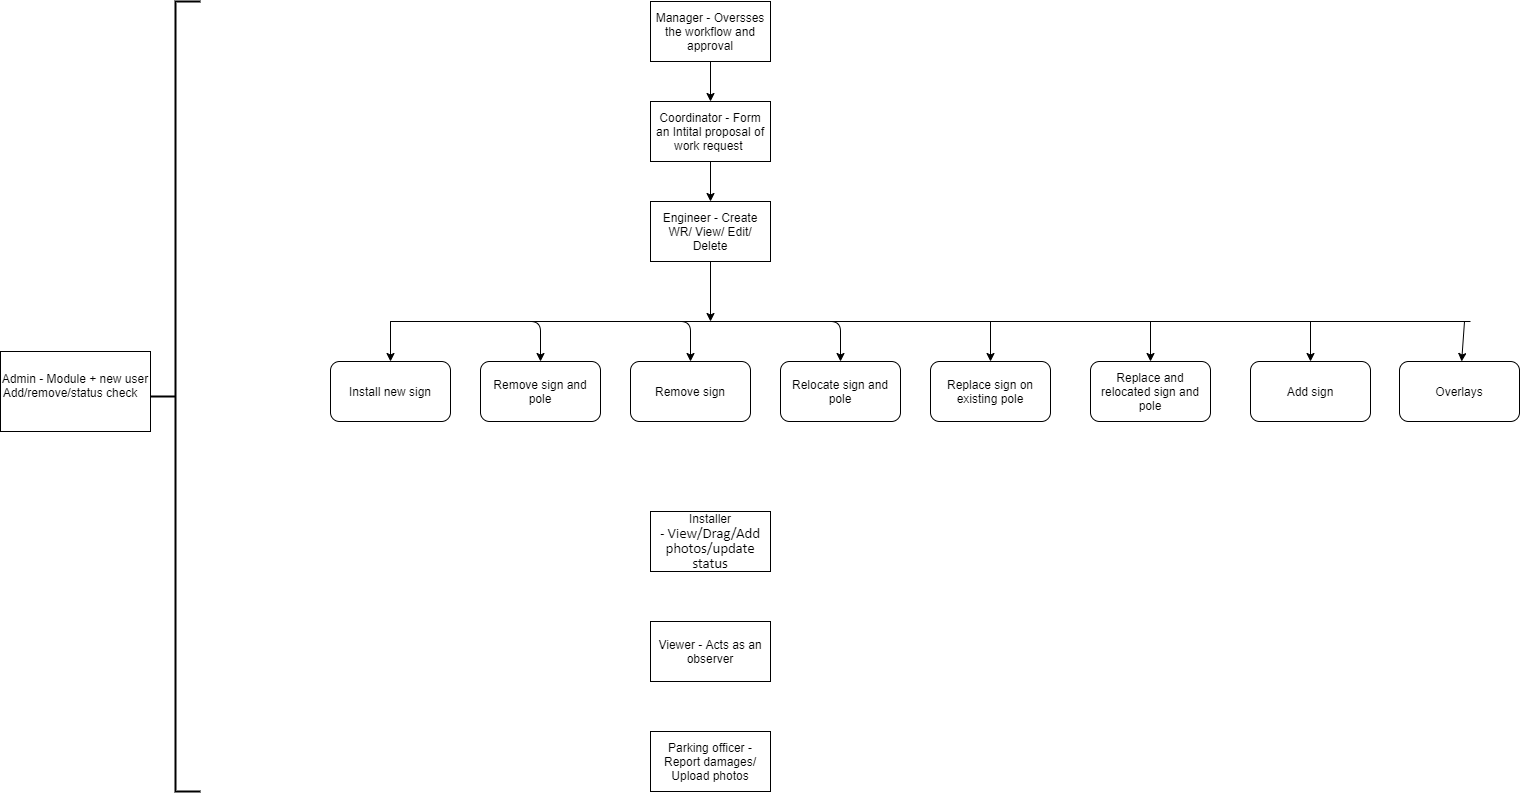

The diagram above was exported from draw.io. Its source (the exported page's mxGraphModel, read from the mxfile embedded in the PNG):
<mxGraphModel dx="1447" dy="767" grid="1" gridSize="10" guides="1" tooltips="1" connect="1" arrows="1" fold="1" page="1" pageScale="1" pageWidth="2339" pageHeight="3300" math="0" shadow="0">
  <root>
    <mxCell id="0" />
    <mxCell id="1" parent="0" />
    <mxCell id="xJvOWjHeh3KEyj_frbz6-1" value="Admin -&amp;nbsp;&lt;span style=&quot;text-indent: -0.25in&quot;&gt;Module + new user Add/remove/status check&lt;/span&gt;&lt;span style=&quot;text-indent: -0.25in&quot;&gt;&amp;nbsp; &amp;nbsp;&lt;/span&gt;&lt;p class=&quot;MsoListParagraph&quot; style=&quot;margin-left: 0.25in ; text-indent: -0.25in&quot;&gt;&lt;/p&gt;" style="rounded=0;whiteSpace=wrap;html=1;" parent="1" vertex="1">
      <mxGeometry x="90" y="470" width="150" height="80" as="geometry" />
    </mxCell>
    <mxCell id="_ZgnA_AFbBj5DAzCL6um-2" value="Manager - Oversses the workflow and approval" style="rounded=0;whiteSpace=wrap;html=1;" vertex="1" parent="1">
      <mxGeometry x="740" y="120" width="120" height="60" as="geometry" />
    </mxCell>
    <mxCell id="_ZgnA_AFbBj5DAzCL6um-4" value="Coordinator - Form an Intital proposal of work request&amp;nbsp;" style="rounded=0;whiteSpace=wrap;html=1;" vertex="1" parent="1">
      <mxGeometry x="740" y="220" width="120" height="60" as="geometry" />
    </mxCell>
    <mxCell id="_ZgnA_AFbBj5DAzCL6um-5" value="Engineer - Create WR/ View/ Edit/ Delete" style="rounded=0;whiteSpace=wrap;html=1;" vertex="1" parent="1">
      <mxGeometry x="740" y="320" width="120" height="60" as="geometry" />
    </mxCell>
    <mxCell id="_ZgnA_AFbBj5DAzCL6um-6" value="Installer -&amp;nbsp;&lt;span style=&quot;font-size: 11.0pt ; line-height: 107% ; font-family: &amp;#34;calibri&amp;#34; , sans-serif&quot;&gt;View/Drag/Add&lt;br/&gt;photos/update status&lt;/span&gt;" style="rounded=0;whiteSpace=wrap;html=1;" vertex="1" parent="1">
      <mxGeometry x="740" y="630" width="120" height="60" as="geometry" />
    </mxCell>
    <mxCell id="_ZgnA_AFbBj5DAzCL6um-7" value="Viewer - Acts as an observer" style="rounded=0;whiteSpace=wrap;html=1;" vertex="1" parent="1">
      <mxGeometry x="740" y="740" width="120" height="60" as="geometry" />
    </mxCell>
    <mxCell id="_ZgnA_AFbBj5DAzCL6um-8" value="Parking officer - Report damages/ Upload photos" style="rounded=0;whiteSpace=wrap;html=1;" vertex="1" parent="1">
      <mxGeometry x="740" y="850" width="120" height="60" as="geometry" />
    </mxCell>
    <mxCell id="_ZgnA_AFbBj5DAzCL6um-9" value="Install new sign" style="rounded=1;whiteSpace=wrap;html=1;" vertex="1" parent="1">
      <mxGeometry x="420" y="480" width="120" height="60" as="geometry" />
    </mxCell>
    <mxCell id="_ZgnA_AFbBj5DAzCL6um-11" value="Relocate sign and pole" style="rounded=1;whiteSpace=wrap;html=1;" vertex="1" parent="1">
      <mxGeometry x="870" y="480" width="120" height="60" as="geometry" />
    </mxCell>
    <mxCell id="_ZgnA_AFbBj5DAzCL6um-12" value="Remove sign and pole" style="rounded=1;whiteSpace=wrap;html=1;" vertex="1" parent="1">
      <mxGeometry x="570" y="480" width="120" height="60" as="geometry" />
    </mxCell>
    <mxCell id="_ZgnA_AFbBj5DAzCL6um-13" value="Remove sign" style="rounded=1;whiteSpace=wrap;html=1;" vertex="1" parent="1">
      <mxGeometry x="720" y="480" width="120" height="60" as="geometry" />
    </mxCell>
    <mxCell id="_ZgnA_AFbBj5DAzCL6um-14" value="Replace sign on existing pole" style="rounded=1;whiteSpace=wrap;html=1;" vertex="1" parent="1">
      <mxGeometry x="1020" y="480" width="120" height="60" as="geometry" />
    </mxCell>
    <mxCell id="_ZgnA_AFbBj5DAzCL6um-15" value="Replace and relocated sign and pole" style="rounded=1;whiteSpace=wrap;html=1;" vertex="1" parent="1">
      <mxGeometry x="1180" y="480" width="120" height="60" as="geometry" />
    </mxCell>
    <mxCell id="_ZgnA_AFbBj5DAzCL6um-16" value="Add sign" style="rounded=1;whiteSpace=wrap;html=1;" vertex="1" parent="1">
      <mxGeometry x="1340" y="480" width="120" height="60" as="geometry" />
    </mxCell>
    <mxCell id="_ZgnA_AFbBj5DAzCL6um-17" value="Overlays" style="rounded=1;whiteSpace=wrap;html=1;" vertex="1" parent="1">
      <mxGeometry x="1489" y="480" width="120" height="60" as="geometry" />
    </mxCell>
    <mxCell id="_ZgnA_AFbBj5DAzCL6um-18" value="" style="endArrow=none;html=1;" edge="1" parent="1">
      <mxGeometry width="50" height="50" relative="1" as="geometry">
        <mxPoint x="480" y="440" as="sourcePoint" />
        <mxPoint x="1560" y="440" as="targetPoint" />
      </mxGeometry>
    </mxCell>
    <mxCell id="_ZgnA_AFbBj5DAzCL6um-19" value="" style="endArrow=classic;html=1;" edge="1" parent="1" target="_ZgnA_AFbBj5DAzCL6um-9">
      <mxGeometry width="50" height="50" relative="1" as="geometry">
        <mxPoint x="480" y="440" as="sourcePoint" />
        <mxPoint x="580" y="420" as="targetPoint" />
      </mxGeometry>
    </mxCell>
    <mxCell id="_ZgnA_AFbBj5DAzCL6um-20" value="" style="endArrow=classic;html=1;entryX=0.5;entryY=0;entryDx=0;entryDy=0;" edge="1" parent="1" target="_ZgnA_AFbBj5DAzCL6um-12">
      <mxGeometry width="50" height="50" relative="1" as="geometry">
        <mxPoint x="480" y="440" as="sourcePoint" />
        <mxPoint x="480" y="480" as="targetPoint" />
        <Array as="points">
          <mxPoint x="630" y="440" />
        </Array>
      </mxGeometry>
    </mxCell>
    <mxCell id="_ZgnA_AFbBj5DAzCL6um-21" value="" style="endArrow=classic;html=1;entryX=0.5;entryY=0;entryDx=0;entryDy=0;" edge="1" parent="1" target="_ZgnA_AFbBj5DAzCL6um-13">
      <mxGeometry width="50" height="50" relative="1" as="geometry">
        <mxPoint x="480" y="440" as="sourcePoint" />
        <mxPoint x="630" y="480" as="targetPoint" />
        <Array as="points">
          <mxPoint x="630" y="440" />
          <mxPoint x="780" y="440" />
        </Array>
      </mxGeometry>
    </mxCell>
    <mxCell id="_ZgnA_AFbBj5DAzCL6um-22" value="" style="endArrow=classic;html=1;entryX=0.5;entryY=0;entryDx=0;entryDy=0;" edge="1" parent="1" target="_ZgnA_AFbBj5DAzCL6um-11">
      <mxGeometry width="50" height="50" relative="1" as="geometry">
        <mxPoint x="780" y="440" as="sourcePoint" />
        <mxPoint x="930" y="470" as="targetPoint" />
        <Array as="points">
          <mxPoint x="930" y="440" />
        </Array>
      </mxGeometry>
    </mxCell>
    <mxCell id="_ZgnA_AFbBj5DAzCL6um-23" value="" style="endArrow=classic;html=1;entryX=0.5;entryY=0;entryDx=0;entryDy=0;" edge="1" parent="1" target="_ZgnA_AFbBj5DAzCL6um-14">
      <mxGeometry width="50" height="50" relative="1" as="geometry">
        <mxPoint x="1080" y="440" as="sourcePoint" />
        <mxPoint x="490" y="490" as="targetPoint" />
      </mxGeometry>
    </mxCell>
    <mxCell id="_ZgnA_AFbBj5DAzCL6um-24" value="" style="endArrow=classic;html=1;" edge="1" parent="1" target="_ZgnA_AFbBj5DAzCL6um-17">
      <mxGeometry width="50" height="50" relative="1" as="geometry">
        <mxPoint x="1554" y="440" as="sourcePoint" />
        <mxPoint x="1090" y="490" as="targetPoint" />
      </mxGeometry>
    </mxCell>
    <mxCell id="_ZgnA_AFbBj5DAzCL6um-25" value="" style="endArrow=classic;html=1;entryX=0.5;entryY=0;entryDx=0;entryDy=0;" edge="1" parent="1" target="_ZgnA_AFbBj5DAzCL6um-15">
      <mxGeometry width="50" height="50" relative="1" as="geometry">
        <mxPoint x="1240" y="440" as="sourcePoint" />
        <mxPoint x="1100" y="500" as="targetPoint" />
      </mxGeometry>
    </mxCell>
    <mxCell id="_ZgnA_AFbBj5DAzCL6um-26" value="" style="endArrow=classic;html=1;" edge="1" parent="1" target="_ZgnA_AFbBj5DAzCL6um-16">
      <mxGeometry width="50" height="50" relative="1" as="geometry">
        <mxPoint x="1400" y="440" as="sourcePoint" />
        <mxPoint x="1110" y="510" as="targetPoint" />
      </mxGeometry>
    </mxCell>
    <mxCell id="_ZgnA_AFbBj5DAzCL6um-28" value="" style="endArrow=classic;html=1;" edge="1" parent="1" source="_ZgnA_AFbBj5DAzCL6um-2" target="_ZgnA_AFbBj5DAzCL6um-4">
      <mxGeometry width="50" height="50" relative="1" as="geometry">
        <mxPoint x="490" y="410" as="sourcePoint" />
        <mxPoint x="490" y="450" as="targetPoint" />
      </mxGeometry>
    </mxCell>
    <mxCell id="_ZgnA_AFbBj5DAzCL6um-29" value="" style="endArrow=classic;html=1;exitX=0.5;exitY=1;exitDx=0;exitDy=0;" edge="1" parent="1" source="_ZgnA_AFbBj5DAzCL6um-4" target="_ZgnA_AFbBj5DAzCL6um-5">
      <mxGeometry width="50" height="50" relative="1" as="geometry">
        <mxPoint x="810" y="190" as="sourcePoint" />
        <mxPoint x="810" y="230" as="targetPoint" />
      </mxGeometry>
    </mxCell>
    <mxCell id="_ZgnA_AFbBj5DAzCL6um-30" value="" style="endArrow=classic;html=1;exitX=0.5;exitY=1;exitDx=0;exitDy=0;" edge="1" parent="1" source="_ZgnA_AFbBj5DAzCL6um-5">
      <mxGeometry width="50" height="50" relative="1" as="geometry">
        <mxPoint x="810" y="290" as="sourcePoint" />
        <mxPoint x="800" y="440" as="targetPoint" />
      </mxGeometry>
    </mxCell>
    <mxCell id="_ZgnA_AFbBj5DAzCL6um-32" value="" style="strokeWidth=2;html=1;shape=mxgraph.flowchart.annotation_2;align=left;labelPosition=right;pointerEvents=1;" vertex="1" parent="1">
      <mxGeometry x="240" y="120" width="50" height="790" as="geometry" />
    </mxCell>
  </root>
</mxGraphModel>